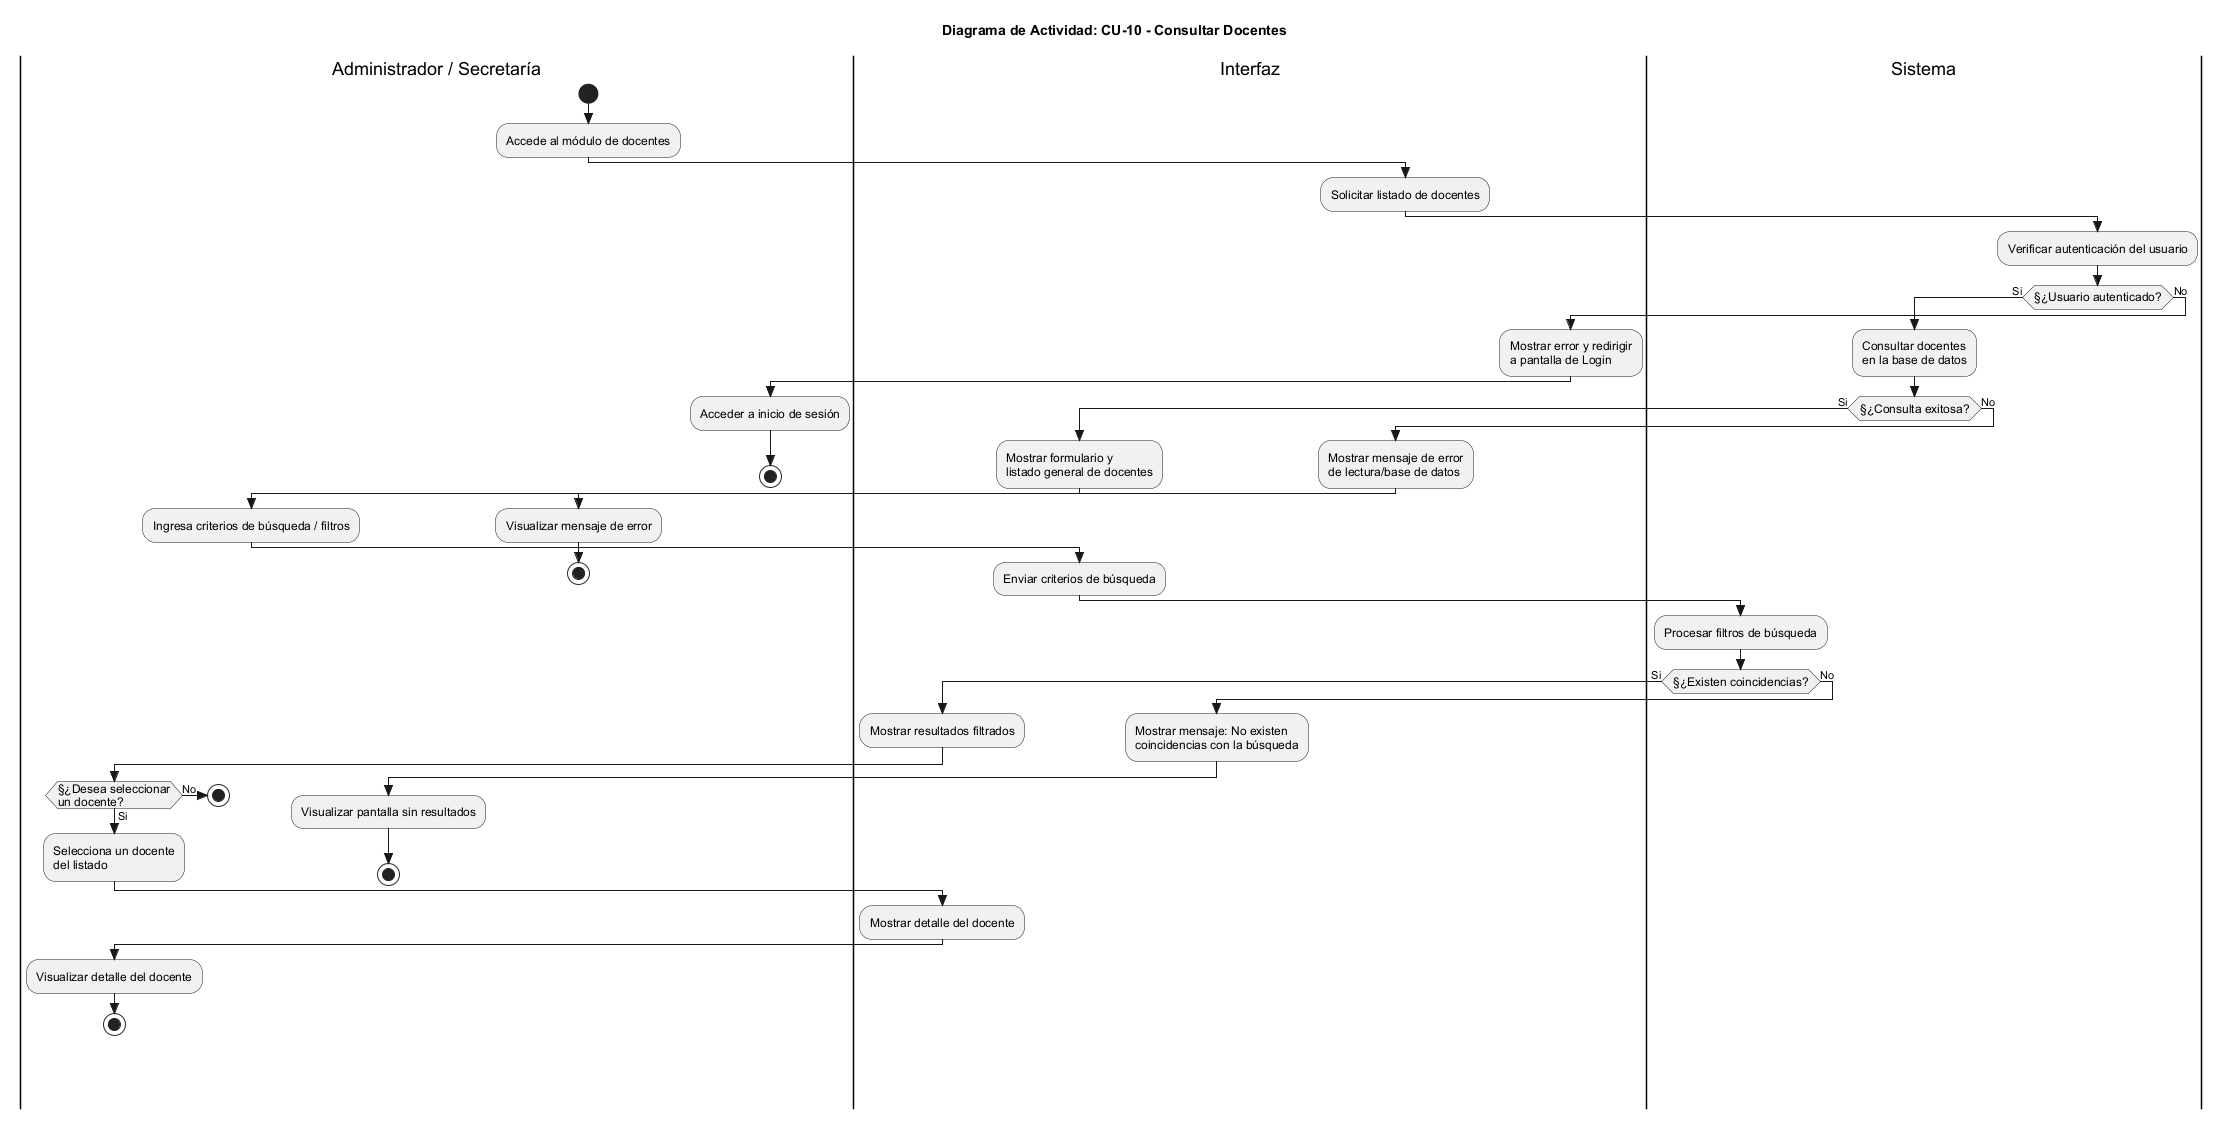

The diagram above was rendered by PlantUML. Its source (embedded in the PNG):
@startuml
skinparam Style strictuml
skinparam ActivityFontSize 12
skinparam ActivityFontName Arial

title Diagrama de Actividad: CU-10 - Consultar Docentes

|Administrador / Secretaría|
start
:Accede al módulo de docentes;

|Interfaz|
:Solicitar listado de docentes;

|Sistema|
:Verificar autenticación del usuario;

if (§¿Usuario autenticado?) then (Si)
  :Consultar docentes\nen la base de datos;
  
  if (§¿Consulta exitosa?) then (Si)
    |Interfaz|
    :Mostrar formulario y\nlistado general de docentes;
    
    |Administrador / Secretaría|
    :Ingresa criterios de búsqueda / filtros;
    
    |Interfaz|
    :Enviar criterios de búsqueda;
    
    |Sistema|
    :Procesar filtros de búsqueda;
    
    if (§¿Existen coincidencias?) then (Si)
      |Interfaz|
      :Mostrar resultados filtrados;
      
      |Administrador / Secretaría|
      if (§¿Desea seleccionar\nun docente?) then (Si)
        :Selecciona un docente\ndel listado;
        
        |Interfaz|
        :Mostrar detalle del docente;
        
        |Administrador / Secretaría|
        :Visualizar detalle del docente;
        stop
      else (No)
        stop
      endif
      
    else (No)
      |Interfaz|
      :Mostrar mensaje: No existen\ncoincidencias con la búsqueda;
      
      |Administrador / Secretaría|
      :Visualizar pantalla sin resultados;
      stop
    endif

  else (No)
    |Interfaz|
    :Mostrar mensaje de error\nde lectura/base de datos;
    
    |Administrador / Secretaría|
    :Visualizar mensaje de error;
    stop
  endif

else (No)
  |Interfaz|
  :Mostrar error y redirigir\na pantalla de Login;
  
  |Administrador / Secretaría|
  :Acceder a inicio de sesión;
  stop
endif

@enduml